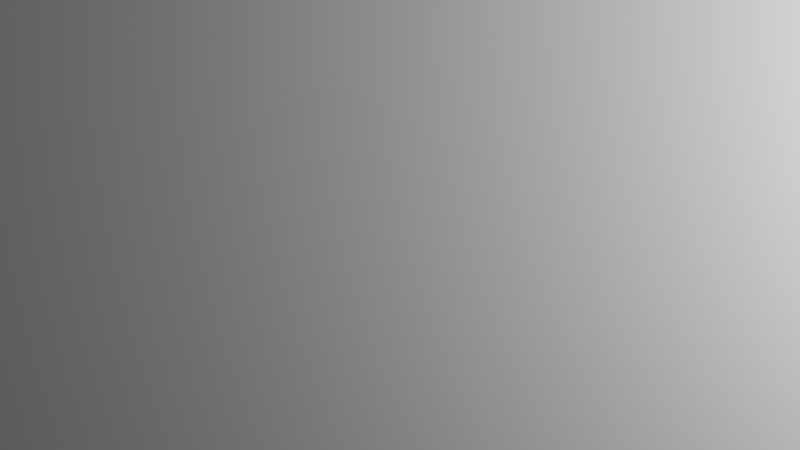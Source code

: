 # Source: b0-01-landscape.blend  (saved by Blender 4.2.66; exported with 4.5.12 LTS)
import bpy
from mathutils import Matrix  # noqa: F401  (used for matrix-valued properties, if any)

bpy.ops.wm.read_factory_settings(use_empty=True)
scene = bpy.context.scene
scene.name = 'Scene'

# ---- collections
col_collection = bpy.data.collections.new('Collection'); scene.collection.children.link(col_collection)

# ---- world
world_world = bpy.data.worlds.new('World'); scene.world = world_world
world_world.use_nodes = True; world_world.node_tree.nodes.clear()
_N = world_world.node_tree.nodes; _L = world_world.node_tree.links
n0 = _N.new('ShaderNodeOutputWorld'); n0.name = 'World Output'; n0.location = (300, 300)
n1 = _N.new('ShaderNodeBackground'); n1.name = 'Background'; n1.location = (10, 300)
n1.inputs[0].default_value = (0.05088, 0.05088, 0.05088, 1.0)
_L.new(n1.outputs[0], n0.inputs[0])
n0.is_active_output = True
world_world.color = (0.05088, 0.05088, 0.05088)
world_world.sun_shadow_jitter_overblur = 0.0

# ---- cameras
cam_camera_003 = bpy.data.cameras.new('Camera.003')

# ---- lights
light_light = bpy.data.lights.new('Light', 'POINT')
light_light.energy = 1000.0
light_light.shadow_soft_size = 0.1

# ---- meshes
me_plane = bpy.data.meshes.new('Plane')
me_plane.from_pydata([(-1.0, -1.0, 0.0), (1.0, -1.0, 0.0), (-1.0, 1.0, 0.0), (1.0, 1.0, 0.0)], [], [(0, 1, 3, 2)])
_uv = me_plane.uv_layers.new(name='UVMap')
_uv.uv.foreach_set('vector', [0.0, 0.0, 1.0, 0.0, 1.0, 1.0, 0.0, 1.0])
me_plane.update()

# ---- objects
ob_light = bpy.data.objects.new('Light', light_light)
ob_plane = bpy.data.objects.new('Plane', me_plane)
ob_camera = bpy.data.objects.new('Camera', cam_camera_003)

# ---- transforms, parenting, visibility, modifiers, constraints
ob_light.location = (4.076, 1.005, 5.904)
ob_light.rotation_euler = (0.6503, 0.05522, 1.866)
ob_light.lock_rotations_4d = False
ob_light.empty_display_type = 'ARROWS'
ob_light.color = (0.0, 0.0, 0.0, 0.0)
ob_light.lineart.crease_threshold = 0.0
ob_plane.location = (0.0, 0.0, 0.0)
ob_plane.scale = (5.0, 5.0, 5.0)
_m = ob_plane.modifiers.new('Subdivision', 'SUBSURF')
_m.quality = 2
_m.subdivision_type = 'SIMPLE'
_m.levels = 7
_m.render_levels = 6
_m = ob_plane.modifiers.new('Displace', 'DISPLACE')
_m.mid_level = 0.0
_m.texture_coords = 'UV'
_m = ob_plane.modifiers.new('Decimate', 'DECIMATE')
_m.ratio = 0.1
ob_camera.location = (9.69e-06, 1.184e-05, 10.39)

# ---- collection membership
col_collection.objects.link(ob_light)
col_collection.objects.link(ob_plane)
col_collection.objects.link(ob_camera)

# ---- scene / render settings (as saved in the file)
scene.camera = ob_camera
scene.frame_start = 1; scene.frame_end = 250; scene.frame_set(1)
scene.render.engine = 'BLENDER_EEVEE_NEXT'
bpy.context.view_layer.update()
